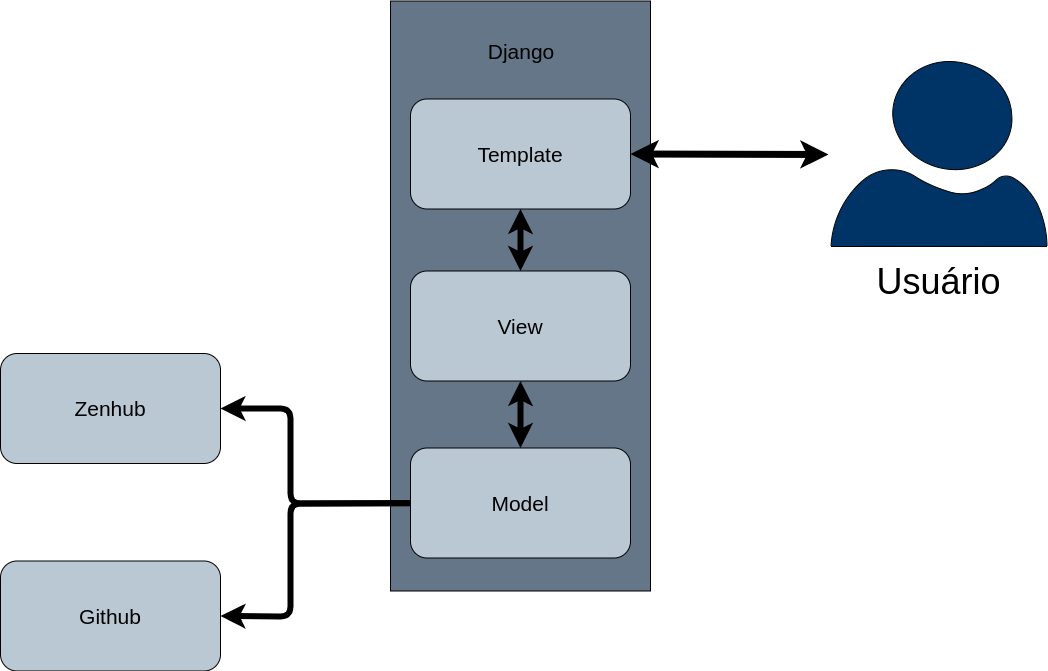

The diagram above was exported from draw.io. Its source (the exported page's mxGraphModel, read from the mxfile embedded in the PNG):
<mxGraphModel dx="1574" dy="894" grid="0" gridSize="10" guides="1" tooltips="1" connect="1" arrows="1" fold="1" page="1" pageScale="1" pageWidth="827" pageHeight="1169" background="#4D4D4D" math="0" shadow="0">
  <root>
    <mxCell id="0" />
    <mxCell id="1" parent="0" />
    <mxCell id="Lkse4kOGkS26wlpKUiTP-14" value="" style="rounded=0;whiteSpace=wrap;html=1;labelBackgroundColor=#ffffff;fillColor=#647687;strokeColor=#000000;fontColor=#ffffff;" vertex="1" parent="1">
      <mxGeometry x="470" y="137.5" width="260" height="590" as="geometry" />
    </mxCell>
    <mxCell id="Lkse4kOGkS26wlpKUiTP-15" value="&lt;font style=&quot;font-size: 21px&quot;&gt;Django&lt;/font&gt;" style="text;html=1;strokeColor=none;fillColor=none;align=center;verticalAlign=middle;whiteSpace=wrap;rounded=0;" vertex="1" parent="1">
      <mxGeometry x="555" y="167.5" width="90" height="40" as="geometry" />
    </mxCell>
    <mxCell id="Lkse4kOGkS26wlpKUiTP-42" value="" style="endArrow=classic;startArrow=classic;html=1;entryX=0.5;entryY=1;entryDx=0;entryDy=0;strokeWidth=6;" edge="1" parent="1" source="Lkse4kOGkS26wlpKUiTP-10" target="Lkse4kOGkS26wlpKUiTP-9">
      <mxGeometry width="50" height="50" relative="1" as="geometry">
        <mxPoint x="170" y="810" as="sourcePoint" />
        <mxPoint x="220" y="760" as="targetPoint" />
      </mxGeometry>
    </mxCell>
    <mxCell id="Lkse4kOGkS26wlpKUiTP-43" value="" style="endArrow=classic;startArrow=classic;html=1;entryX=0.5;entryY=1;entryDx=0;entryDy=0;exitX=0.5;exitY=0;exitDx=0;exitDy=0;strokeWidth=6;" edge="1" parent="1" source="Lkse4kOGkS26wlpKUiTP-11">
      <mxGeometry width="50" height="50" relative="1" as="geometry">
        <mxPoint x="600" y="579.5" as="sourcePoint" />
        <mxPoint x="600" y="517.5000000000001" as="targetPoint" />
      </mxGeometry>
    </mxCell>
    <mxCell id="Lkse4kOGkS26wlpKUiTP-44" value="" style="endArrow=classic;startArrow=classic;html=1;entryX=1;entryY=0.5;entryDx=0;entryDy=0;strokeWidth=6;" edge="1" parent="1" source="Lkse4kOGkS26wlpKUiTP-18" target="Lkse4kOGkS26wlpKUiTP-22">
      <mxGeometry width="50" height="50" relative="1" as="geometry">
        <mxPoint x="80" y="880" as="sourcePoint" />
        <mxPoint x="130" y="830" as="targetPoint" />
        <Array as="points">
          <mxPoint x="370" y="640" />
          <mxPoint x="370" y="545" />
        </Array>
      </mxGeometry>
    </mxCell>
    <mxCell id="Lkse4kOGkS26wlpKUiTP-45" value="" style="endArrow=classic;startArrow=classic;html=1;entryX=1;entryY=0.5;entryDx=0;entryDy=0;strokeWidth=6;" edge="1" parent="1" source="Lkse4kOGkS26wlpKUiTP-18" target="Lkse4kOGkS26wlpKUiTP-12">
      <mxGeometry width="50" height="50" relative="1" as="geometry">
        <mxPoint x="430" y="680" as="sourcePoint" />
        <mxPoint x="130" y="830" as="targetPoint" />
        <Array as="points">
          <mxPoint x="370" y="640" />
          <mxPoint x="370" y="753" />
        </Array>
      </mxGeometry>
    </mxCell>
    <mxCell id="Lkse4kOGkS26wlpKUiTP-22" value="" style="rounded=1;whiteSpace=wrap;html=1;fillColor=#bac8d3;strokeColor=#000000;" vertex="1" parent="1">
      <mxGeometry x="80" y="490" width="220" height="110" as="geometry" />
    </mxCell>
    <mxCell id="Lkse4kOGkS26wlpKUiTP-23" value="&lt;font style=&quot;font-size: 21px&quot;&gt;Zenhub&lt;/font&gt;" style="text;html=1;strokeColor=none;fillColor=none;align=center;verticalAlign=middle;whiteSpace=wrap;rounded=0;" vertex="1" parent="1">
      <mxGeometry x="150" y="532.5" width="80" height="25" as="geometry" />
    </mxCell>
    <mxCell id="Lkse4kOGkS26wlpKUiTP-12" value="" style="rounded=1;whiteSpace=wrap;html=1;fillColor=#bac8d3;strokeColor=#000000;" vertex="1" parent="1">
      <mxGeometry x="80" y="697.5" width="220" height="110" as="geometry" />
    </mxCell>
    <mxCell id="Lkse4kOGkS26wlpKUiTP-19" value="&lt;font style=&quot;font-size: 21px&quot;&gt;Github&lt;/font&gt;" style="text;html=1;strokeColor=none;fillColor=none;align=center;verticalAlign=middle;whiteSpace=wrap;rounded=0;" vertex="1" parent="1">
      <mxGeometry x="150" y="740" width="80" height="25" as="geometry" />
    </mxCell>
    <mxCell id="Lkse4kOGkS26wlpKUiTP-9" value="" style="rounded=1;whiteSpace=wrap;html=1;fillColor=#bac8d3;strokeColor=#000000;" vertex="1" parent="1">
      <mxGeometry x="490" y="235.5" width="220" height="110" as="geometry" />
    </mxCell>
    <mxCell id="Lkse4kOGkS26wlpKUiTP-13" value="&lt;font style=&quot;font-size: 21px&quot;&gt;Template&lt;/font&gt;" style="text;html=1;strokeColor=none;fillColor=none;align=center;verticalAlign=middle;whiteSpace=wrap;rounded=0;" vertex="1" parent="1">
      <mxGeometry x="560" y="278" width="80" height="25" as="geometry" />
    </mxCell>
    <mxCell id="Lkse4kOGkS26wlpKUiTP-10" value="" style="rounded=1;whiteSpace=wrap;html=1;fillColor=#bac8d3;strokeColor=#000000;" vertex="1" parent="1">
      <mxGeometry x="490" y="407.5" width="220" height="110" as="geometry" />
    </mxCell>
    <mxCell id="Lkse4kOGkS26wlpKUiTP-17" value="&lt;font style=&quot;font-size: 21px&quot;&gt;View&lt;/font&gt;" style="text;html=1;strokeColor=none;fillColor=none;align=center;verticalAlign=middle;whiteSpace=wrap;rounded=0;" vertex="1" parent="1">
      <mxGeometry x="560" y="450" width="80" height="25" as="geometry" />
    </mxCell>
    <mxCell id="Lkse4kOGkS26wlpKUiTP-11" value="" style="rounded=1;whiteSpace=wrap;html=1;fillColor=#bac8d3;strokeColor=#000000;" vertex="1" parent="1">
      <mxGeometry x="490" y="584.5" width="220" height="110" as="geometry" />
    </mxCell>
    <mxCell id="Lkse4kOGkS26wlpKUiTP-18" value="&lt;font style=&quot;font-size: 21px&quot;&gt;Model&lt;/font&gt;" style="text;html=1;strokeColor=none;fillColor=none;align=center;verticalAlign=middle;whiteSpace=wrap;rounded=0;" vertex="1" parent="1">
      <mxGeometry x="560" y="627" width="80" height="25" as="geometry" />
    </mxCell>
    <mxCell id="Lkse4kOGkS26wlpKUiTP-33" value="&lt;font style=&quot;font-size: 36px&quot;&gt;Usuário&lt;/font&gt;" style="text;html=1;strokeColor=none;fillColor=none;align=center;verticalAlign=middle;whiteSpace=wrap;rounded=0;" vertex="1" parent="1">
      <mxGeometry x="962.5" y="371.5" width="112" height="91" as="geometry" />
    </mxCell>
    <mxCell id="Lkse4kOGkS26wlpKUiTP-48" value="" style="verticalLabelPosition=bottom;html=1;verticalAlign=top;align=center;strokeColor=#000000;fillColor=#003366;shape=mxgraph.azure.user;labelBackgroundColor=#4D4D4D;fontColor=#ffffff;" vertex="1" parent="1">
      <mxGeometry x="910.5" y="198" width="216" height="185" as="geometry" />
    </mxCell>
    <mxCell id="Lkse4kOGkS26wlpKUiTP-51" value="" style="endArrow=classic;startArrow=classic;html=1;entryX=1;entryY=0.5;entryDx=0;entryDy=0;strokeWidth=7;" edge="1" parent="1" target="Lkse4kOGkS26wlpKUiTP-9">
      <mxGeometry width="50" height="50" relative="1" as="geometry">
        <mxPoint x="908" y="291" as="sourcePoint" />
        <mxPoint x="839.5" y="271.9999999999998" as="targetPoint" />
      </mxGeometry>
    </mxCell>
  </root>
</mxGraphModel>